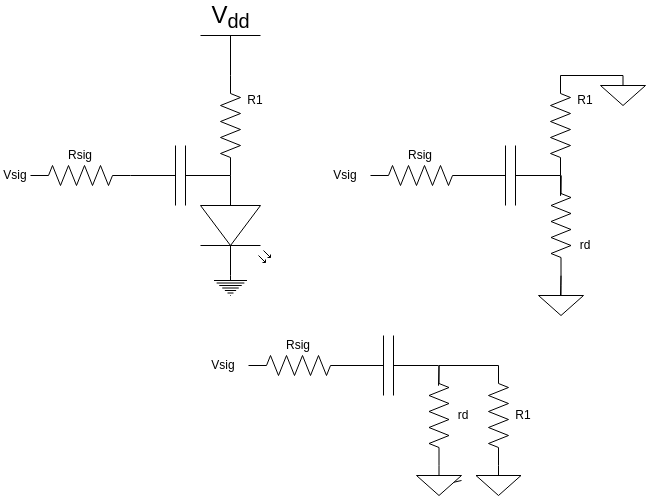

The diagram above was exported from draw.io. Its source (the exported page's mxGraphModel, read from the mxfile embedded in the PNG):
<mxGraphModel dx="131" dy="209" grid="1" gridSize="10" guides="1" tooltips="1" connect="1" arrows="1" fold="1" page="1" pageScale="1" pageWidth="850" pageHeight="1100" math="0" shadow="0">
  <root>
    <mxCell id="0" />
    <mxCell id="1" parent="0" />
    <mxCell id="14" style="edgeStyle=none;html=1;exitX=1;exitY=0.57;exitDx=0;exitDy=0;exitPerimeter=0;entryX=0.5;entryY=0;entryDx=0;entryDy=0;entryPerimeter=0;endArrow=none;endFill=0;" edge="1" parent="1" source="2" target="13">
      <mxGeometry relative="1" as="geometry" />
    </mxCell>
    <mxCell id="2" value="" style="verticalLabelPosition=bottom;shadow=0;dashed=0;align=center;html=1;verticalAlign=top;shape=mxgraph.electrical.opto_electronics.led_2;pointerEvents=1;direction=south;" vertex="1" parent="1">
      <mxGeometry x="200" y="180" width="70" height="100" as="geometry" />
    </mxCell>
    <mxCell id="9" style="edgeStyle=none;html=1;exitX=1;exitY=0.5;exitDx=0;exitDy=0;exitPerimeter=0;endArrow=none;endFill=0;" edge="1" parent="1" source="3">
      <mxGeometry relative="1" as="geometry">
        <mxPoint x="230" y="180" as="targetPoint" />
      </mxGeometry>
    </mxCell>
    <mxCell id="3" value="" style="pointerEvents=1;verticalLabelPosition=bottom;shadow=0;dashed=0;align=center;html=1;verticalAlign=top;shape=mxgraph.electrical.capacitors.capacitor_1;" vertex="1" parent="1">
      <mxGeometry x="130" y="150" width="100" height="60" as="geometry" />
    </mxCell>
    <mxCell id="8" style="edgeStyle=none;html=1;exitX=1;exitY=0.5;exitDx=0;exitDy=0;exitPerimeter=0;entryX=0;entryY=0.57;entryDx=0;entryDy=0;entryPerimeter=0;endArrow=none;endFill=0;" edge="1" parent="1" source="4" target="2">
      <mxGeometry relative="1" as="geometry" />
    </mxCell>
    <mxCell id="4" value="" style="pointerEvents=1;verticalLabelPosition=bottom;shadow=0;dashed=0;align=center;html=1;verticalAlign=top;shape=mxgraph.electrical.resistors.resistor_2;direction=south;" vertex="1" parent="1">
      <mxGeometry x="220" y="80" width="20" height="100" as="geometry" />
    </mxCell>
    <mxCell id="10" style="edgeStyle=none;html=1;exitX=1;exitY=0.5;exitDx=0;exitDy=0;exitPerimeter=0;entryX=0;entryY=0.5;entryDx=0;entryDy=0;entryPerimeter=0;endArrow=none;endFill=0;" edge="1" parent="1" source="7" target="3">
      <mxGeometry relative="1" as="geometry" />
    </mxCell>
    <mxCell id="7" value="" style="pointerEvents=1;verticalLabelPosition=bottom;shadow=0;dashed=0;align=center;html=1;verticalAlign=top;shape=mxgraph.electrical.resistors.resistor_2;" vertex="1" parent="1">
      <mxGeometry x="30" y="170" width="100" height="20" as="geometry" />
    </mxCell>
    <mxCell id="12" style="edgeStyle=none;html=1;exitX=0.5;exitY=0;exitDx=0;exitDy=0;exitPerimeter=0;endArrow=none;endFill=0;" edge="1" parent="1" source="11" target="4">
      <mxGeometry relative="1" as="geometry" />
    </mxCell>
    <mxCell id="11" value="V&lt;sub&gt;dd&lt;/sub&gt;" style="verticalLabelPosition=top;verticalAlign=bottom;shape=mxgraph.electrical.signal_sources.vdd;shadow=0;dashed=0;align=center;strokeWidth=1;fontSize=24;html=1;flipV=1;" vertex="1" parent="1">
      <mxGeometry x="200" y="40" width="60" height="40" as="geometry" />
    </mxCell>
    <mxCell id="13" value="" style="pointerEvents=1;verticalLabelPosition=bottom;shadow=0;dashed=0;align=center;html=1;verticalAlign=top;shape=mxgraph.electrical.signal_sources.protective_earth;" vertex="1" parent="1">
      <mxGeometry x="213.5" y="280" width="33" height="20" as="geometry" />
    </mxCell>
    <mxCell id="15" value="Vsig" style="text;html=1;strokeColor=none;fillColor=none;align=center;verticalAlign=middle;whiteSpace=wrap;rounded=0;" vertex="1" parent="1">
      <mxGeometry y="165" width="30" height="30" as="geometry" />
    </mxCell>
    <mxCell id="18" style="edgeStyle=none;html=1;exitX=1;exitY=0.5;exitDx=0;exitDy=0;exitPerimeter=0;endArrow=none;endFill=0;" edge="1" parent="1" source="19">
      <mxGeometry relative="1" as="geometry">
        <mxPoint x="560" y="180" as="targetPoint" />
      </mxGeometry>
    </mxCell>
    <mxCell id="19" value="" style="pointerEvents=1;verticalLabelPosition=bottom;shadow=0;dashed=0;align=center;html=1;verticalAlign=top;shape=mxgraph.electrical.capacitors.capacitor_1;" vertex="1" parent="1">
      <mxGeometry x="460" y="150" width="100" height="60" as="geometry" />
    </mxCell>
    <mxCell id="20" style="edgeStyle=none;html=1;exitX=1;exitY=0.5;exitDx=0;exitDy=0;exitPerimeter=0;entryX=0;entryY=0.57;entryDx=0;entryDy=0;entryPerimeter=0;endArrow=none;endFill=0;" edge="1" parent="1" source="21">
      <mxGeometry relative="1" as="geometry">
        <mxPoint x="560.0999999999999" y="200" as="targetPoint" />
      </mxGeometry>
    </mxCell>
    <mxCell id="21" value="" style="pointerEvents=1;verticalLabelPosition=bottom;shadow=0;dashed=0;align=center;html=1;verticalAlign=top;shape=mxgraph.electrical.resistors.resistor_2;direction=south;" vertex="1" parent="1">
      <mxGeometry x="550" y="80" width="20" height="100" as="geometry" />
    </mxCell>
    <mxCell id="22" style="edgeStyle=none;html=1;exitX=1;exitY=0.5;exitDx=0;exitDy=0;exitPerimeter=0;entryX=0;entryY=0.5;entryDx=0;entryDy=0;entryPerimeter=0;endArrow=none;endFill=0;" edge="1" parent="1" source="23" target="19">
      <mxGeometry relative="1" as="geometry" />
    </mxCell>
    <mxCell id="23" value="" style="pointerEvents=1;verticalLabelPosition=bottom;shadow=0;dashed=0;align=center;html=1;verticalAlign=top;shape=mxgraph.electrical.resistors.resistor_2;" vertex="1" parent="1">
      <mxGeometry x="370" y="170" width="100" height="20" as="geometry" />
    </mxCell>
    <mxCell id="27" value="Vsig" style="text;html=1;strokeColor=none;fillColor=none;align=center;verticalAlign=middle;whiteSpace=wrap;rounded=0;" vertex="1" parent="1">
      <mxGeometry x="330" y="165" width="30" height="30" as="geometry" />
    </mxCell>
    <mxCell id="29" style="edgeStyle=none;html=1;exitX=0;exitY=0.5;exitDx=0;exitDy=0;exitPerimeter=0;endArrow=none;endFill=0;" edge="1" parent="1" source="28">
      <mxGeometry relative="1" as="geometry">
        <mxPoint x="560" y="200.2" as="targetPoint" />
      </mxGeometry>
    </mxCell>
    <mxCell id="30" style="edgeStyle=none;html=1;exitX=1;exitY=0.5;exitDx=0;exitDy=0;exitPerimeter=0;endArrow=none;endFill=0;" edge="1" parent="1" source="28">
      <mxGeometry relative="1" as="geometry">
        <mxPoint x="560" y="300.20000000000005" as="targetPoint" />
      </mxGeometry>
    </mxCell>
    <mxCell id="28" value="" style="pointerEvents=1;verticalLabelPosition=bottom;shadow=0;dashed=0;align=center;html=1;verticalAlign=top;shape=mxgraph.electrical.resistors.resistor_2;direction=south;" vertex="1" parent="1">
      <mxGeometry x="550.5" y="180" width="20" height="100" as="geometry" />
    </mxCell>
    <mxCell id="31" value="Rsig" style="text;html=1;strokeColor=none;fillColor=none;align=center;verticalAlign=middle;whiteSpace=wrap;rounded=0;" vertex="1" parent="1">
      <mxGeometry x="50" y="150" width="60" height="20" as="geometry" />
    </mxCell>
    <mxCell id="32" value="Rsig" style="text;html=1;strokeColor=none;fillColor=none;align=center;verticalAlign=middle;whiteSpace=wrap;rounded=0;" vertex="1" parent="1">
      <mxGeometry x="390" y="150" width="60" height="20" as="geometry" />
    </mxCell>
    <mxCell id="33" value="R1" style="text;html=1;strokeColor=none;fillColor=none;align=center;verticalAlign=middle;whiteSpace=wrap;rounded=0;" vertex="1" parent="1">
      <mxGeometry x="240" y="90" width="30" height="30" as="geometry" />
    </mxCell>
    <mxCell id="34" value="R1" style="text;html=1;strokeColor=none;fillColor=none;align=center;verticalAlign=middle;whiteSpace=wrap;rounded=0;" vertex="1" parent="1">
      <mxGeometry x="570" y="90" width="30" height="30" as="geometry" />
    </mxCell>
    <mxCell id="36" value="rd" style="text;html=1;strokeColor=none;fillColor=none;align=center;verticalAlign=middle;whiteSpace=wrap;rounded=0;" vertex="1" parent="1">
      <mxGeometry x="570" y="235" width="30" height="30" as="geometry" />
    </mxCell>
    <mxCell id="39" style="edgeStyle=none;html=1;exitX=0.5;exitY=0;exitDx=0;exitDy=0;exitPerimeter=0;entryX=1;entryY=0.5;entryDx=0;entryDy=0;entryPerimeter=0;endArrow=none;endFill=0;" edge="1" parent="1" source="37" target="28">
      <mxGeometry relative="1" as="geometry" />
    </mxCell>
    <mxCell id="37" value="" style="pointerEvents=1;verticalLabelPosition=bottom;shadow=0;dashed=0;align=center;html=1;verticalAlign=top;shape=mxgraph.electrical.signal_sources.signal_ground;" vertex="1" parent="1">
      <mxGeometry x="538" y="290" width="45" height="30" as="geometry" />
    </mxCell>
    <mxCell id="45" style="edgeStyle=none;html=1;exitX=0.5;exitY=0;exitDx=0;exitDy=0;exitPerimeter=0;entryX=0;entryY=0.5;entryDx=0;entryDy=0;entryPerimeter=0;endArrow=none;endFill=0;" edge="1" parent="1" source="40" target="21">
      <mxGeometry relative="1" as="geometry" />
    </mxCell>
    <mxCell id="40" value="" style="pointerEvents=1;verticalLabelPosition=bottom;shadow=0;dashed=0;align=center;html=1;verticalAlign=top;shape=mxgraph.electrical.signal_sources.signal_ground;" vertex="1" parent="1">
      <mxGeometry x="600" y="80" width="45" height="30" as="geometry" />
    </mxCell>
    <mxCell id="46" style="edgeStyle=none;html=1;exitX=1;exitY=0.5;exitDx=0;exitDy=0;exitPerimeter=0;endArrow=none;endFill=0;" edge="1" parent="1" source="47">
      <mxGeometry relative="1" as="geometry">
        <mxPoint x="438" y="370" as="targetPoint" />
      </mxGeometry>
    </mxCell>
    <mxCell id="47" value="" style="pointerEvents=1;verticalLabelPosition=bottom;shadow=0;dashed=0;align=center;html=1;verticalAlign=top;shape=mxgraph.electrical.capacitors.capacitor_1;" vertex="1" parent="1">
      <mxGeometry x="338" y="340" width="100" height="60" as="geometry" />
    </mxCell>
    <mxCell id="63" style="edgeStyle=none;html=1;exitX=1;exitY=0.5;exitDx=0;exitDy=0;exitPerimeter=0;entryX=0;entryY=0.5;entryDx=0;entryDy=0;entryPerimeter=0;endArrow=none;endFill=0;" edge="1" parent="1" source="49" target="55">
      <mxGeometry relative="1" as="geometry" />
    </mxCell>
    <mxCell id="49" value="" style="pointerEvents=1;verticalLabelPosition=bottom;shadow=0;dashed=0;align=center;html=1;verticalAlign=top;shape=mxgraph.electrical.resistors.resistor_2;direction=north;" vertex="1" parent="1">
      <mxGeometry x="488" y="370" width="20" height="100" as="geometry" />
    </mxCell>
    <mxCell id="50" style="edgeStyle=none;html=1;exitX=1;exitY=0.5;exitDx=0;exitDy=0;exitPerimeter=0;entryX=0;entryY=0.5;entryDx=0;entryDy=0;entryPerimeter=0;endArrow=none;endFill=0;" edge="1" parent="1" source="51" target="47">
      <mxGeometry relative="1" as="geometry" />
    </mxCell>
    <mxCell id="51" value="" style="pointerEvents=1;verticalLabelPosition=bottom;shadow=0;dashed=0;align=center;html=1;verticalAlign=top;shape=mxgraph.electrical.resistors.resistor_2;" vertex="1" parent="1">
      <mxGeometry x="248" y="360" width="100" height="20" as="geometry" />
    </mxCell>
    <mxCell id="52" value="Vsig" style="text;html=1;strokeColor=none;fillColor=none;align=center;verticalAlign=middle;whiteSpace=wrap;rounded=0;" vertex="1" parent="1">
      <mxGeometry x="208" y="355" width="30" height="30" as="geometry" />
    </mxCell>
    <mxCell id="53" style="edgeStyle=none;html=1;exitX=0;exitY=0.5;exitDx=0;exitDy=0;exitPerimeter=0;endArrow=none;endFill=0;" edge="1" parent="1" source="55">
      <mxGeometry relative="1" as="geometry">
        <mxPoint x="438" y="390.20000000000005" as="targetPoint" />
      </mxGeometry>
    </mxCell>
    <mxCell id="54" style="edgeStyle=none;html=1;exitX=1;exitY=0.5;exitDx=0;exitDy=0;exitPerimeter=0;endArrow=none;endFill=0;startArrow=none;" edge="1" parent="1" source="60">
      <mxGeometry relative="1" as="geometry">
        <mxPoint x="438" y="490.20000000000005" as="targetPoint" />
      </mxGeometry>
    </mxCell>
    <mxCell id="55" value="" style="pointerEvents=1;verticalLabelPosition=bottom;shadow=0;dashed=0;align=center;html=1;verticalAlign=top;shape=mxgraph.electrical.resistors.resistor_2;direction=south;" vertex="1" parent="1">
      <mxGeometry x="428.5" y="370" width="20" height="100" as="geometry" />
    </mxCell>
    <mxCell id="56" value="Rsig" style="text;html=1;strokeColor=none;fillColor=none;align=center;verticalAlign=middle;whiteSpace=wrap;rounded=0;" vertex="1" parent="1">
      <mxGeometry x="268" y="340" width="60" height="20" as="geometry" />
    </mxCell>
    <mxCell id="57" value="R1" style="text;html=1;strokeColor=none;fillColor=none;align=center;verticalAlign=middle;whiteSpace=wrap;rounded=0;" vertex="1" parent="1">
      <mxGeometry x="508" y="405" width="30" height="30" as="geometry" />
    </mxCell>
    <mxCell id="58" value="rd" style="text;html=1;strokeColor=none;fillColor=none;align=center;verticalAlign=middle;whiteSpace=wrap;rounded=0;" vertex="1" parent="1">
      <mxGeometry x="448" y="405" width="30" height="30" as="geometry" />
    </mxCell>
    <mxCell id="59" style="edgeStyle=none;html=1;exitX=0.5;exitY=0;exitDx=0;exitDy=0;exitPerimeter=0;entryX=1;entryY=0.5;entryDx=0;entryDy=0;entryPerimeter=0;endArrow=none;endFill=0;" edge="1" parent="1" source="60" target="55">
      <mxGeometry relative="1" as="geometry" />
    </mxCell>
    <mxCell id="61" style="edgeStyle=none;html=1;exitX=0.5;exitY=0;exitDx=0;exitDy=0;exitPerimeter=0;entryX=0;entryY=0.5;entryDx=0;entryDy=0;entryPerimeter=0;endArrow=none;endFill=0;" edge="1" parent="1" source="62" target="49">
      <mxGeometry relative="1" as="geometry" />
    </mxCell>
    <mxCell id="62" value="" style="pointerEvents=1;verticalLabelPosition=bottom;shadow=0;dashed=0;align=center;html=1;verticalAlign=top;shape=mxgraph.electrical.signal_sources.signal_ground;" vertex="1" parent="1">
      <mxGeometry x="475.5" y="470" width="45" height="30" as="geometry" />
    </mxCell>
    <mxCell id="60" value="" style="pointerEvents=1;verticalLabelPosition=bottom;shadow=0;dashed=0;align=center;html=1;verticalAlign=top;shape=mxgraph.electrical.signal_sources.signal_ground;" vertex="1" parent="1">
      <mxGeometry x="416" y="470" width="45" height="30" as="geometry" />
    </mxCell>
    <mxCell id="65" value="" style="edgeStyle=none;html=1;exitX=1;exitY=0.5;exitDx=0;exitDy=0;exitPerimeter=0;endArrow=none;endFill=0;" edge="1" parent="1" source="55" target="60">
      <mxGeometry relative="1" as="geometry">
        <mxPoint x="438" y="490.20000000000005" as="targetPoint" />
        <mxPoint x="438.5" y="470" as="sourcePoint" />
      </mxGeometry>
    </mxCell>
  </root>
</mxGraphModel>